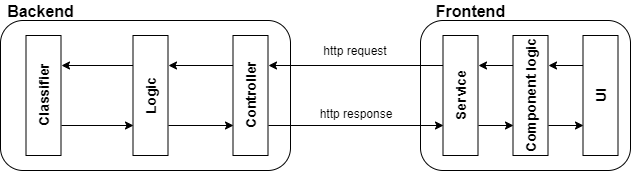

The diagram above was exported from draw.io. Its source (the exported page's mxGraphModel, read from the mxfile embedded in the PNG):
<mxGraphModel dx="1536" dy="822" grid="1" gridSize="10" guides="1" tooltips="1" connect="1" arrows="1" fold="1" page="1" pageScale="1" pageWidth="827" pageHeight="1169" math="0" shadow="0">
  <root>
    <mxCell id="0" />
    <mxCell id="1" parent="0" />
    <mxCell id="clWxSN9WNcM0XyKYW_eD-15" value="" style="rounded=1;whiteSpace=wrap;html=1;" vertex="1" parent="1">
      <mxGeometry x="490" y="200" width="210" height="150" as="geometry" />
    </mxCell>
    <mxCell id="clWxSN9WNcM0XyKYW_eD-1" value="" style="rounded=1;whiteSpace=wrap;html=1;" vertex="1" parent="1">
      <mxGeometry x="70" y="200" width="290" height="150" as="geometry" />
    </mxCell>
    <mxCell id="clWxSN9WNcM0XyKYW_eD-2" value="&lt;b&gt;&lt;font style=&quot;font-size: 16px&quot;&gt;Backend&lt;/font&gt;&lt;/b&gt;" style="text;html=1;strokeColor=none;fillColor=none;align=center;verticalAlign=middle;whiteSpace=wrap;rounded=0;" vertex="1" parent="1">
      <mxGeometry x="90" y="180" width="40" height="20" as="geometry" />
    </mxCell>
    <mxCell id="clWxSN9WNcM0XyKYW_eD-11" style="edgeStyle=orthogonalEdgeStyle;rounded=0;orthogonalLoop=1;jettySize=auto;html=1;exitX=0.75;exitY=0;exitDx=0;exitDy=0;entryX=0.75;entryY=1;entryDx=0;entryDy=0;" edge="1" parent="1" source="clWxSN9WNcM0XyKYW_eD-3" target="clWxSN9WNcM0XyKYW_eD-5">
      <mxGeometry relative="1" as="geometry" />
    </mxCell>
    <mxCell id="clWxSN9WNcM0XyKYW_eD-29" style="edgeStyle=orthogonalEdgeStyle;rounded=0;orthogonalLoop=1;jettySize=auto;html=1;exitX=0.25;exitY=1;exitDx=0;exitDy=0;entryX=0.25;entryY=0;entryDx=0;entryDy=0;" edge="1" parent="1" source="clWxSN9WNcM0XyKYW_eD-3" target="clWxSN9WNcM0XyKYW_eD-24">
      <mxGeometry relative="1" as="geometry" />
    </mxCell>
    <mxCell id="clWxSN9WNcM0XyKYW_eD-3" value="&lt;font style=&quot;font-size: 14px&quot;&gt;&lt;b&gt;Controller&lt;/b&gt;&lt;/font&gt;" style="rounded=0;whiteSpace=wrap;html=1;rotation=-90;" vertex="1" parent="1">
      <mxGeometry x="260" y="257.5" width="120" height="35" as="geometry" />
    </mxCell>
    <mxCell id="clWxSN9WNcM0XyKYW_eD-12" style="edgeStyle=orthogonalEdgeStyle;rounded=0;orthogonalLoop=1;jettySize=auto;html=1;exitX=0.25;exitY=1;exitDx=0;exitDy=0;entryX=0.25;entryY=0;entryDx=0;entryDy=0;" edge="1" parent="1" source="clWxSN9WNcM0XyKYW_eD-5" target="clWxSN9WNcM0XyKYW_eD-3">
      <mxGeometry relative="1" as="geometry" />
    </mxCell>
    <mxCell id="clWxSN9WNcM0XyKYW_eD-13" style="edgeStyle=orthogonalEdgeStyle;rounded=0;orthogonalLoop=1;jettySize=auto;html=1;exitX=0.75;exitY=0;exitDx=0;exitDy=0;entryX=0.75;entryY=1;entryDx=0;entryDy=0;" edge="1" parent="1" source="clWxSN9WNcM0XyKYW_eD-5" target="clWxSN9WNcM0XyKYW_eD-6">
      <mxGeometry relative="1" as="geometry" />
    </mxCell>
    <mxCell id="clWxSN9WNcM0XyKYW_eD-5" value="&lt;font style=&quot;font-size: 14px&quot;&gt;&lt;b&gt;Logic&lt;/b&gt;&lt;/font&gt;" style="rounded=0;whiteSpace=wrap;html=1;rotation=-90;" vertex="1" parent="1">
      <mxGeometry x="160" y="257.5" width="120" height="35" as="geometry" />
    </mxCell>
    <mxCell id="clWxSN9WNcM0XyKYW_eD-14" style="edgeStyle=orthogonalEdgeStyle;rounded=0;orthogonalLoop=1;jettySize=auto;html=1;exitX=0.25;exitY=1;exitDx=0;exitDy=0;entryX=0.25;entryY=0;entryDx=0;entryDy=0;" edge="1" parent="1" source="clWxSN9WNcM0XyKYW_eD-6" target="clWxSN9WNcM0XyKYW_eD-5">
      <mxGeometry relative="1" as="geometry" />
    </mxCell>
    <mxCell id="clWxSN9WNcM0XyKYW_eD-6" value="&lt;font style=&quot;font-size: 14px&quot;&gt;&lt;b&gt;Classifier&lt;/b&gt;&lt;/font&gt;" style="rounded=0;whiteSpace=wrap;html=1;rotation=-90;" vertex="1" parent="1">
      <mxGeometry x="53" y="257.5" width="120" height="35" as="geometry" />
    </mxCell>
    <mxCell id="clWxSN9WNcM0XyKYW_eD-18" value="&lt;b&gt;&lt;font style=&quot;font-size: 16px&quot;&gt;Frontend&lt;/font&gt;&lt;/b&gt;" style="text;html=1;strokeColor=none;fillColor=none;align=center;verticalAlign=middle;whiteSpace=wrap;rounded=0;rotation=0;" vertex="1" parent="1">
      <mxGeometry x="520" y="180" width="40" height="20" as="geometry" />
    </mxCell>
    <mxCell id="clWxSN9WNcM0XyKYW_eD-21" value="http request" style="text;html=1;strokeColor=none;fillColor=none;align=center;verticalAlign=middle;whiteSpace=wrap;rounded=0;" vertex="1" parent="1">
      <mxGeometry x="370" y="220" width="110" height="20" as="geometry" />
    </mxCell>
    <mxCell id="clWxSN9WNcM0XyKYW_eD-22" value="http response" style="text;html=1;strokeColor=none;fillColor=none;align=center;verticalAlign=middle;whiteSpace=wrap;rounded=0;" vertex="1" parent="1">
      <mxGeometry x="370" y="282.5" width="110" height="20" as="geometry" />
    </mxCell>
    <mxCell id="clWxSN9WNcM0XyKYW_eD-28" style="edgeStyle=orthogonalEdgeStyle;rounded=0;orthogonalLoop=1;jettySize=auto;html=1;exitX=0.75;exitY=0;exitDx=0;exitDy=0;entryX=0.75;entryY=1;entryDx=0;entryDy=0;" edge="1" parent="1" source="clWxSN9WNcM0XyKYW_eD-24" target="clWxSN9WNcM0XyKYW_eD-3">
      <mxGeometry relative="1" as="geometry" />
    </mxCell>
    <mxCell id="clWxSN9WNcM0XyKYW_eD-31" style="edgeStyle=orthogonalEdgeStyle;rounded=0;orthogonalLoop=1;jettySize=auto;html=1;exitX=0.25;exitY=1;exitDx=0;exitDy=0;entryX=0.25;entryY=0;entryDx=0;entryDy=0;" edge="1" parent="1" source="clWxSN9WNcM0XyKYW_eD-24" target="clWxSN9WNcM0XyKYW_eD-25">
      <mxGeometry relative="1" as="geometry" />
    </mxCell>
    <mxCell id="clWxSN9WNcM0XyKYW_eD-24" value="&lt;font style=&quot;font-size: 14px&quot;&gt;&lt;b&gt;Service&lt;br&gt;&lt;/b&gt;&lt;/font&gt;" style="rounded=0;whiteSpace=wrap;html=1;rotation=-90;" vertex="1" parent="1">
      <mxGeometry x="470" y="257.5" width="120" height="35" as="geometry" />
    </mxCell>
    <mxCell id="clWxSN9WNcM0XyKYW_eD-30" style="edgeStyle=orthogonalEdgeStyle;rounded=0;orthogonalLoop=1;jettySize=auto;html=1;exitX=0.75;exitY=0;exitDx=0;exitDy=0;entryX=0.75;entryY=1;entryDx=0;entryDy=0;" edge="1" parent="1" source="clWxSN9WNcM0XyKYW_eD-25" target="clWxSN9WNcM0XyKYW_eD-24">
      <mxGeometry relative="1" as="geometry" />
    </mxCell>
    <mxCell id="clWxSN9WNcM0XyKYW_eD-32" style="edgeStyle=orthogonalEdgeStyle;rounded=0;orthogonalLoop=1;jettySize=auto;html=1;exitX=0.25;exitY=1;exitDx=0;exitDy=0;entryX=0.25;entryY=0;entryDx=0;entryDy=0;" edge="1" parent="1" source="clWxSN9WNcM0XyKYW_eD-25" target="clWxSN9WNcM0XyKYW_eD-26">
      <mxGeometry relative="1" as="geometry" />
    </mxCell>
    <mxCell id="clWxSN9WNcM0XyKYW_eD-25" value="&lt;font style=&quot;font-size: 14px&quot;&gt;&lt;b&gt;Component logic&lt;/b&gt;&lt;/font&gt;" style="rounded=0;whiteSpace=wrap;html=1;rotation=-90;" vertex="1" parent="1">
      <mxGeometry x="540" y="257.5" width="120" height="35" as="geometry" />
    </mxCell>
    <mxCell id="clWxSN9WNcM0XyKYW_eD-33" style="edgeStyle=orthogonalEdgeStyle;rounded=0;orthogonalLoop=1;jettySize=auto;html=1;exitX=0.75;exitY=0;exitDx=0;exitDy=0;entryX=0.75;entryY=1;entryDx=0;entryDy=0;" edge="1" parent="1" source="clWxSN9WNcM0XyKYW_eD-26" target="clWxSN9WNcM0XyKYW_eD-25">
      <mxGeometry relative="1" as="geometry" />
    </mxCell>
    <mxCell id="clWxSN9WNcM0XyKYW_eD-26" value="&lt;font style=&quot;font-size: 14px&quot;&gt;&lt;b&gt;UI&lt;/b&gt;&lt;/font&gt;" style="rounded=0;whiteSpace=wrap;html=1;rotation=-90;" vertex="1" parent="1">
      <mxGeometry x="610" y="257.5" width="120" height="35" as="geometry" />
    </mxCell>
  </root>
</mxGraphModel>